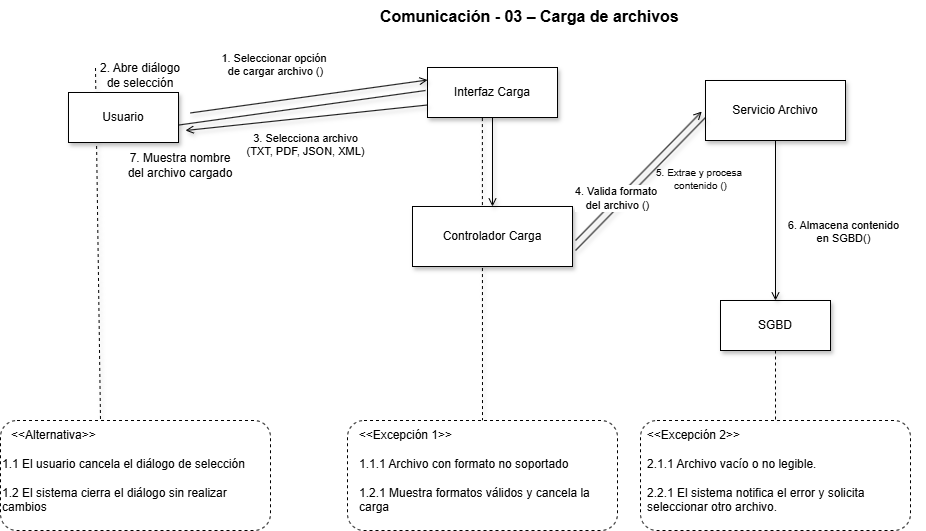

The diagram above was exported from draw.io. Its source (the exported page's mxGraphModel, read from the mxfile embedded in the PNG):
<mxGraphModel dx="1664" dy="644" grid="1" gridSize="10" guides="1" tooltips="1" connect="1" arrows="1" fold="1" page="0" pageScale="1" pageWidth="850" pageHeight="1100" math="0" shadow="0">
  <root>
    <mxCell id="0" />
    <mxCell id="1" parent="0" />
    <mxCell id="b2n3Zo25pReKvegtvMim-15" edge="1" parent="1" source="kcVQUAB23m8KDjKOe6BZ-3" style="edgeStyle=none;html=1;endArrow=none;verticalAlign=bottom;rounded=0;shadow=1;exitX=0.422;exitY=1.011;exitDx=0;exitDy=0;dashed=1;exitPerimeter=0;entryX=0.5;entryY=0;entryDx=0;entryDy=0;" target="b2n3Zo25pReKvegtvMim-11" value="">
      <mxGeometry relative="1" width="160" as="geometry">
        <mxPoint x="330" y="400" as="sourcePoint" />
        <mxPoint x="300" y="652" as="targetPoint" />
      </mxGeometry>
    </mxCell>
    <mxCell id="b2n3Zo25pReKvegtvMim-6" edge="1" parent="1" source="b2n3Zo25pReKvegtvMim-3" style="edgeStyle=none;html=1;endArrow=none;verticalAlign=bottom;rounded=0;shadow=1;exitX=0;exitY=0.25;exitDx=0;exitDy=0;dashed=1;entryX=1;entryY=0;entryDx=0;entryDy=0;" target="b2n3Zo25pReKvegtvMim-8" value="">
      <mxGeometry relative="1" width="160" as="geometry">
        <mxPoint x="180" y="384.57" as="sourcePoint" />
        <mxPoint x="10" y="440" as="targetPoint" />
      </mxGeometry>
    </mxCell>
    <mxCell id="kcVQUAB23m8KDjKOe6BZ-1" parent="1" style="text;whiteSpace=wrap;html=1;" value="&lt;span style=&quot;color: rgb(0, 0, 0); font-family: Helvetica; font-size: 16px; font-weight: 700; white-space: nowrap; float: none; background-color: rgb(255, 255, 255); display: inline !important;&quot;&gt;Comunicación - 03 – Carga de archivos&lt;/span&gt;" vertex="1">
      <mxGeometry height="41" width="305" x="323" y="120" as="geometry" />
    </mxCell>
    <mxCell id="kcVQUAB23m8KDjKOe6BZ-2" parent="1" style="html=1;whiteSpace=wrap;shadow=1;" value="Usuario" vertex="1">
      <mxGeometry height="50" width="110" x="13" y="212" as="geometry" />
    </mxCell>
    <mxCell id="kcVQUAB23m8KDjKOe6BZ-3" parent="1" style="html=1;whiteSpace=wrap;shadow=1;" value="Interfaz Carga" vertex="1">
      <mxGeometry height="50" width="130" x="372" y="187" as="geometry" />
    </mxCell>
    <mxCell id="kcVQUAB23m8KDjKOe6BZ-4" parent="1" style="html=1;whiteSpace=wrap;shadow=1;" value="Controlador Carga" vertex="1">
      <mxGeometry height="60" width="160" x="357" y="326" as="geometry" />
    </mxCell>
    <mxCell id="kcVQUAB23m8KDjKOe6BZ-5" parent="1" style="html=1;whiteSpace=wrap;shadow=1;" value="Servicio Archivo" vertex="1">
      <mxGeometry height="60" width="140" x="650" y="200" as="geometry" />
    </mxCell>
    <mxCell id="kcVQUAB23m8KDjKOe6BZ-6" parent="1" style="html=1;whiteSpace=wrap;shadow=1;" value="SGBD" vertex="1">
      <mxGeometry height="50" width="110" x="665" y="420" as="geometry" />
    </mxCell>
    <mxCell id="kcVQUAB23m8KDjKOe6BZ-19" edge="1" parent="1" style="edgeStyle=none;html=1;endArrow=none;verticalAlign=bottom;rounded=0;shadow=1;" value="">
      <mxGeometry relative="1" width="160" as="geometry">
        <mxPoint x="123" y="244.57" as="sourcePoint" />
        <mxPoint x="370" y="210" as="targetPoint" />
      </mxGeometry>
    </mxCell>
    <mxCell id="kcVQUAB23m8KDjKOe6BZ-20" edge="1" parent="1" style="html=1;verticalAlign=bottom;labelBackgroundColor=none;endArrow=open;endFill=0;rounded=0;shadow=1;entryX=0;entryY=0.25;entryDx=0;entryDy=0;" target="kcVQUAB23m8KDjKOe6BZ-3" value="1. Seleccionar opción&amp;nbsp;&lt;div&gt;de cargar archivo ()&lt;/div&gt;">
      <mxGeometry relative="1" width="160" x="-0.259" y="20" as="geometry">
        <mxPoint as="offset" />
        <mxPoint x="135" y="232.43" as="sourcePoint" />
        <mxPoint x="270" y="232" as="targetPoint" />
      </mxGeometry>
    </mxCell>
    <mxCell id="kcVQUAB23m8KDjKOe6BZ-22" edge="1" parent="1" source="kcVQUAB23m8KDjKOe6BZ-3" style="html=1;verticalAlign=bottom;labelBackgroundColor=none;endArrow=open;endFill=0;rounded=0;shadow=1;exitX=0.5;exitY=1;exitDx=0;exitDy=0;entryX=0.5;entryY=0;entryDx=0;entryDy=0;" target="kcVQUAB23m8KDjKOe6BZ-4" value="">
      <mxGeometry relative="1" width="160" x="0.2128" y="-51" as="geometry">
        <mxPoint as="offset" />
        <mxPoint x="353" y="284" as="sourcePoint" />
        <mxPoint x="353" y="362" as="targetPoint" />
      </mxGeometry>
    </mxCell>
    <mxCell id="kcVQUAB23m8KDjKOe6BZ-23" edge="1" parent="1" style="html=1;verticalAlign=bottom;labelBackgroundColor=none;endArrow=open;endFill=0;rounded=0;shadow=1;entryX=-0.027;entryY=0.518;entryDx=0;entryDy=0;entryPerimeter=0;" target="kcVQUAB23m8KDjKOe6BZ-5" value="&lt;font style=&quot;font-size: 10px;&quot;&gt;5. Extrae y procesa&amp;nbsp;&lt;/font&gt;&lt;div&gt;&lt;font style=&quot;font-size: 10px;&quot;&gt;contenido ()&lt;/font&gt;&lt;/div&gt;">
      <mxGeometry relative="1" width="160" x="0.3333" y="-57" as="geometry">
        <mxPoint as="offset" />
        <mxPoint x="520" y="360" as="sourcePoint" />
        <mxPoint x="592" y="409" as="targetPoint" />
      </mxGeometry>
    </mxCell>
    <mxCell id="kcVQUAB23m8KDjKOe6BZ-24" edge="1" parent="1" style="edgeStyle=none;html=1;endArrow=none;verticalAlign=bottom;rounded=0;shadow=1;entryX=0;entryY=0.617;entryDx=0;entryDy=0;entryPerimeter=0;" target="kcVQUAB23m8KDjKOe6BZ-5" value="">
      <mxGeometry relative="1" width="160" as="geometry">
        <mxPoint x="520" y="370" as="sourcePoint" />
        <mxPoint x="594" y="424" as="targetPoint" />
      </mxGeometry>
    </mxCell>
    <mxCell id="b2n3Zo25pReKvegtvMim-5" connectable="0" parent="kcVQUAB23m8KDjKOe6BZ-24" style="edgeLabel;html=1;align=center;verticalAlign=middle;resizable=0;points=[];" value="4. Valida formato&amp;nbsp;&lt;div&gt;del archivo ()&lt;/div&gt;" vertex="1">
      <mxGeometry relative="1" x="-0.0329" y="2" as="geometry">
        <mxPoint x="-20" y="13" as="offset" />
      </mxGeometry>
    </mxCell>
    <mxCell id="kcVQUAB23m8KDjKOe6BZ-26" edge="1" parent="1" source="kcVQUAB23m8KDjKOe6BZ-5" style="html=1;verticalAlign=bottom;labelBackgroundColor=none;endArrow=open;endFill=0;rounded=0;shadow=1;exitX=0.5;exitY=1;exitDx=0;exitDy=0;entryX=0.5;entryY=0;entryDx=0;entryDy=0;" target="kcVQUAB23m8KDjKOe6BZ-6" value="6. Almacena contenido&lt;div&gt;en SGBD()&lt;/div&gt;">
      <mxGeometry relative="1" width="160" x="0.3333" y="68" as="geometry">
        <mxPoint as="offset" />
        <mxPoint x="730" y="330" as="sourcePoint" />
        <mxPoint x="730" y="408" as="targetPoint" />
      </mxGeometry>
    </mxCell>
    <mxCell id="b2n3Zo25pReKvegtvMim-2" edge="1" parent="1" source="kcVQUAB23m8KDjKOe6BZ-3" style="html=1;verticalAlign=bottom;labelBackgroundColor=none;endArrow=open;endFill=0;rounded=0;shadow=1;exitX=0;exitY=0.75;exitDx=0;exitDy=0;" value="3. Selecciona archivo&lt;div&gt;(TXT, PDF, JSON, XML)&lt;/div&gt;">
      <mxGeometry relative="1" width="160" x="0.045" y="42" as="geometry">
        <mxPoint as="offset" />
        <mxPoint x="360" y="220" as="sourcePoint" />
        <mxPoint x="130" y="250" as="targetPoint" />
      </mxGeometry>
    </mxCell>
    <mxCell id="b2n3Zo25pReKvegtvMim-3" parent="1" style="text;html=1;whiteSpace=wrap;strokeColor=none;fillColor=none;align=center;verticalAlign=middle;rounded=0;" value="2. Abre diálogo&lt;div&gt;de selección&lt;/div&gt;" vertex="1">
      <mxGeometry height="30" width="90" x="40" y="180" as="geometry" />
    </mxCell>
    <mxCell id="b2n3Zo25pReKvegtvMim-4" parent="1" style="text;html=1;whiteSpace=wrap;strokeColor=none;fillColor=none;align=center;verticalAlign=middle;rounded=0;" value="7. Muestra nombre del archivo cargado" vertex="1">
      <mxGeometry height="30" width="110" x="70" y="270" as="geometry" />
    </mxCell>
    <mxCell id="b2n3Zo25pReKvegtvMim-7" parent="1" style="rounded=1;whiteSpace=wrap;html=1;dashed=1;" value="" vertex="1">
      <mxGeometry height="110" width="270" x="-55" y="540" as="geometry" />
    </mxCell>
    <mxCell id="b2n3Zo25pReKvegtvMim-8" parent="1" style="text;html=1;whiteSpace=wrap;strokeColor=none;fillColor=none;align=center;verticalAlign=middle;rounded=0;" value="&amp;lt;&amp;lt;Alternativa&amp;gt;&amp;gt;&amp;nbsp;" vertex="1">
      <mxGeometry height="30" width="90" x="-45" y="540" as="geometry" />
    </mxCell>
    <mxCell id="b2n3Zo25pReKvegtvMim-10" parent="1" style="text;html=1;whiteSpace=wrap;strokeColor=none;fillColor=none;align=left;verticalAlign=middle;rounded=0;" value="1.1 El usuario cancela el diálogo de selección&lt;div style=&quot;&quot;&gt;&lt;br&gt;&lt;/div&gt;&lt;div style=&quot;&quot;&gt;1.2 El sistema cierra el diálogo sin realizar&amp;nbsp;&lt;/div&gt;&lt;div style=&quot;&quot;&gt;cambios&lt;/div&gt;" vertex="1">
      <mxGeometry height="50" width="280" x="-55" y="580" as="geometry" />
    </mxCell>
    <mxCell id="b2n3Zo25pReKvegtvMim-11" parent="1" style="rounded=1;whiteSpace=wrap;html=1;dashed=1;" value="" vertex="1">
      <mxGeometry height="110" width="270" x="292" y="540" as="geometry" />
    </mxCell>
    <mxCell id="b2n3Zo25pReKvegtvMim-12" parent="1" style="rounded=1;whiteSpace=wrap;html=1;dashed=1;" value="" vertex="1">
      <mxGeometry height="110" width="270" x="585" y="540" as="geometry" />
    </mxCell>
    <mxCell id="b2n3Zo25pReKvegtvMim-13" parent="1" style="text;html=1;whiteSpace=wrap;strokeColor=none;fillColor=none;align=center;verticalAlign=middle;rounded=0;" value="&amp;lt;&amp;lt;Excepción 1&amp;gt;&amp;gt;&amp;nbsp;" vertex="1">
      <mxGeometry height="30" width="100" x="302" y="540" as="geometry" />
    </mxCell>
    <mxCell id="b2n3Zo25pReKvegtvMim-14" parent="1" style="text;html=1;whiteSpace=wrap;strokeColor=none;fillColor=none;align=left;verticalAlign=middle;rounded=0;" value="1.1.1 Archivo con formato no soportado&lt;div&gt;&lt;br&gt;&lt;/div&gt;&lt;div&gt;1.2.1 Muestra formatos válidos y cancela la&amp;nbsp;&lt;/div&gt;&lt;div&gt;carga&lt;/div&gt;" vertex="1">
      <mxGeometry height="50" width="280" x="302" y="580" as="geometry" />
    </mxCell>
    <mxCell id="b2n3Zo25pReKvegtvMim-16" edge="1" parent="1" source="kcVQUAB23m8KDjKOe6BZ-6" style="edgeStyle=none;html=1;endArrow=none;verticalAlign=bottom;rounded=0;shadow=1;exitX=0.5;exitY=1;exitDx=0;exitDy=0;dashed=1;entryX=0.5;entryY=0;entryDx=0;entryDy=0;" target="b2n3Zo25pReKvegtvMim-12" value="">
      <mxGeometry relative="1" width="160" as="geometry">
        <mxPoint x="640" y="380" as="sourcePoint" />
        <mxPoint x="610" y="632" as="targetPoint" />
      </mxGeometry>
    </mxCell>
    <mxCell id="b2n3Zo25pReKvegtvMim-17" parent="1" style="text;html=1;whiteSpace=wrap;strokeColor=none;fillColor=none;align=center;verticalAlign=middle;rounded=0;" value="&amp;lt;&amp;lt;Excepción 2&amp;gt;&amp;gt;&amp;nbsp;" vertex="1">
      <mxGeometry height="30" width="100" x="590" y="540" as="geometry" />
    </mxCell>
    <mxCell id="b2n3Zo25pReKvegtvMim-18" parent="1" style="text;html=1;whiteSpace=wrap;strokeColor=none;fillColor=none;align=left;verticalAlign=middle;rounded=0;" value="2.1.1 Archivo vacío o no legible.&lt;div&gt;&lt;br&gt;&lt;/div&gt;&lt;div&gt;2.2.1 El sistema notifica el error y solicita&amp;nbsp;&lt;/div&gt;&lt;div&gt;seleccionar otro archivo.&lt;/div&gt;" vertex="1">
      <mxGeometry height="50" width="280" x="590" y="580" as="geometry" />
    </mxCell>
  </root>
</mxGraphModel>